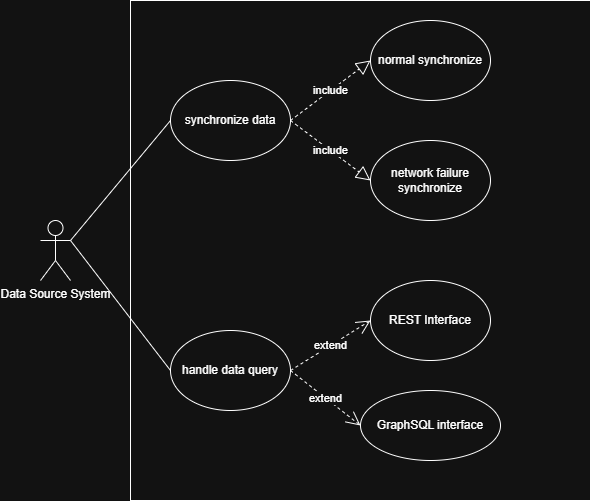

The diagram above was exported from draw.io. Its source (the exported page's mxGraphModel, read from the mxfile embedded in the PNG):
<mxGraphModel dx="1281" dy="527" grid="1" gridSize="10" guides="1" tooltips="1" connect="1" arrows="1" fold="1" page="1" pageScale="1" pageWidth="850" pageHeight="1100" math="0" shadow="0">
  <root>
    <mxCell id="0" />
    <mxCell id="1" parent="0" />
    <mxCell id="hJ3BwvR8-F7HRfnb5tUB-1" value="" style="rounded=0;whiteSpace=wrap;html=1;" vertex="1" parent="1">
      <mxGeometry x="230" y="70" width="460" height="500" as="geometry" />
    </mxCell>
    <mxCell id="hJ3BwvR8-F7HRfnb5tUB-2" value="Data Source System" style="shape=umlActor;verticalLabelPosition=bottom;verticalAlign=top;html=1;outlineConnect=0;" vertex="1" parent="1">
      <mxGeometry x="140" y="290" width="30" height="60" as="geometry" />
    </mxCell>
    <mxCell id="hJ3BwvR8-F7HRfnb5tUB-3" value="synchronize data" style="ellipse;whiteSpace=wrap;html=1;" vertex="1" parent="1">
      <mxGeometry x="270" y="150" width="120" height="80" as="geometry" />
    </mxCell>
    <mxCell id="hJ3BwvR8-F7HRfnb5tUB-4" value="normal synchronize" style="ellipse;whiteSpace=wrap;html=1;" vertex="1" parent="1">
      <mxGeometry x="470" y="90" width="120" height="80" as="geometry" />
    </mxCell>
    <mxCell id="hJ3BwvR8-F7HRfnb5tUB-5" value="network failure synchronize" style="ellipse;whiteSpace=wrap;html=1;" vertex="1" parent="1">
      <mxGeometry x="470" y="210" width="120" height="80" as="geometry" />
    </mxCell>
    <mxCell id="hJ3BwvR8-F7HRfnb5tUB-6" value="handle data query" style="ellipse;whiteSpace=wrap;html=1;" vertex="1" parent="1">
      <mxGeometry x="270" y="400" width="120" height="80" as="geometry" />
    </mxCell>
    <mxCell id="hJ3BwvR8-F7HRfnb5tUB-7" value="REST Interface" style="ellipse;whiteSpace=wrap;html=1;" vertex="1" parent="1">
      <mxGeometry x="470" y="350" width="120" height="80" as="geometry" />
    </mxCell>
    <mxCell id="hJ3BwvR8-F7HRfnb5tUB-8" value="GraphSQL interface" style="ellipse;whiteSpace=wrap;html=1;" vertex="1" parent="1">
      <mxGeometry x="460" y="460" width="140" height="70" as="geometry" />
    </mxCell>
    <mxCell id="hJ3BwvR8-F7HRfnb5tUB-9" value="extend" style="endArrow=open;endSize=12;dashed=1;html=1;rounded=0;entryX=0;entryY=0.5;entryDx=0;entryDy=0;exitX=1;exitY=0.5;exitDx=0;exitDy=0;" edge="1" parent="1" source="hJ3BwvR8-F7HRfnb5tUB-6" target="hJ3BwvR8-F7HRfnb5tUB-7">
      <mxGeometry width="160" relative="1" as="geometry">
        <mxPoint x="20" y="410" as="sourcePoint" />
        <mxPoint x="180" y="410" as="targetPoint" />
      </mxGeometry>
    </mxCell>
    <mxCell id="hJ3BwvR8-F7HRfnb5tUB-11" value="extend" style="endArrow=open;endSize=12;dashed=1;html=1;rounded=0;entryX=0;entryY=0.5;entryDx=0;entryDy=0;exitX=1;exitY=0.5;exitDx=0;exitDy=0;" edge="1" parent="1" source="hJ3BwvR8-F7HRfnb5tUB-6" target="hJ3BwvR8-F7HRfnb5tUB-8">
      <mxGeometry width="160" relative="1" as="geometry">
        <mxPoint x="410" y="480" as="sourcePoint" />
        <mxPoint x="490" y="430" as="targetPoint" />
      </mxGeometry>
    </mxCell>
    <mxCell id="hJ3BwvR8-F7HRfnb5tUB-12" value="include" style="endArrow=block;dashed=1;endFill=0;endSize=12;html=1;rounded=0;entryX=0;entryY=0.5;entryDx=0;entryDy=0;exitX=1;exitY=0.5;exitDx=0;exitDy=0;" edge="1" parent="1" source="hJ3BwvR8-F7HRfnb5tUB-3" target="hJ3BwvR8-F7HRfnb5tUB-4">
      <mxGeometry width="160" relative="1" as="geometry">
        <mxPoint x="70" y="400" as="sourcePoint" />
        <mxPoint x="230" y="400" as="targetPoint" />
      </mxGeometry>
    </mxCell>
    <mxCell id="hJ3BwvR8-F7HRfnb5tUB-13" value="include" style="endArrow=block;dashed=1;endFill=0;endSize=12;html=1;rounded=0;entryX=0;entryY=0.5;entryDx=0;entryDy=0;exitX=1;exitY=0.5;exitDx=0;exitDy=0;" edge="1" parent="1" source="hJ3BwvR8-F7HRfnb5tUB-3" target="hJ3BwvR8-F7HRfnb5tUB-5">
      <mxGeometry width="160" relative="1" as="geometry">
        <mxPoint x="410" y="230" as="sourcePoint" />
        <mxPoint x="490" y="170" as="targetPoint" />
      </mxGeometry>
    </mxCell>
    <mxCell id="hJ3BwvR8-F7HRfnb5tUB-14" value="" style="endArrow=none;html=1;rounded=0;entryX=1;entryY=0.3333333333333333;entryDx=0;entryDy=0;entryPerimeter=0;exitX=0;exitY=0.5;exitDx=0;exitDy=0;" edge="1" parent="1" source="hJ3BwvR8-F7HRfnb5tUB-3" target="hJ3BwvR8-F7HRfnb5tUB-2">
      <mxGeometry width="50" height="50" relative="1" as="geometry">
        <mxPoint x="70" y="430" as="sourcePoint" />
        <mxPoint x="120" y="380" as="targetPoint" />
      </mxGeometry>
    </mxCell>
    <mxCell id="hJ3BwvR8-F7HRfnb5tUB-15" value="" style="endArrow=none;html=1;rounded=0;entryX=1;entryY=0.3333333333333333;entryDx=0;entryDy=0;entryPerimeter=0;exitX=0;exitY=0.5;exitDx=0;exitDy=0;" edge="1" parent="1" source="hJ3BwvR8-F7HRfnb5tUB-6" target="hJ3BwvR8-F7HRfnb5tUB-2">
      <mxGeometry width="50" height="50" relative="1" as="geometry">
        <mxPoint x="150" y="420" as="sourcePoint" />
        <mxPoint x="160" y="240" as="targetPoint" />
      </mxGeometry>
    </mxCell>
  </root>
</mxGraphModel>